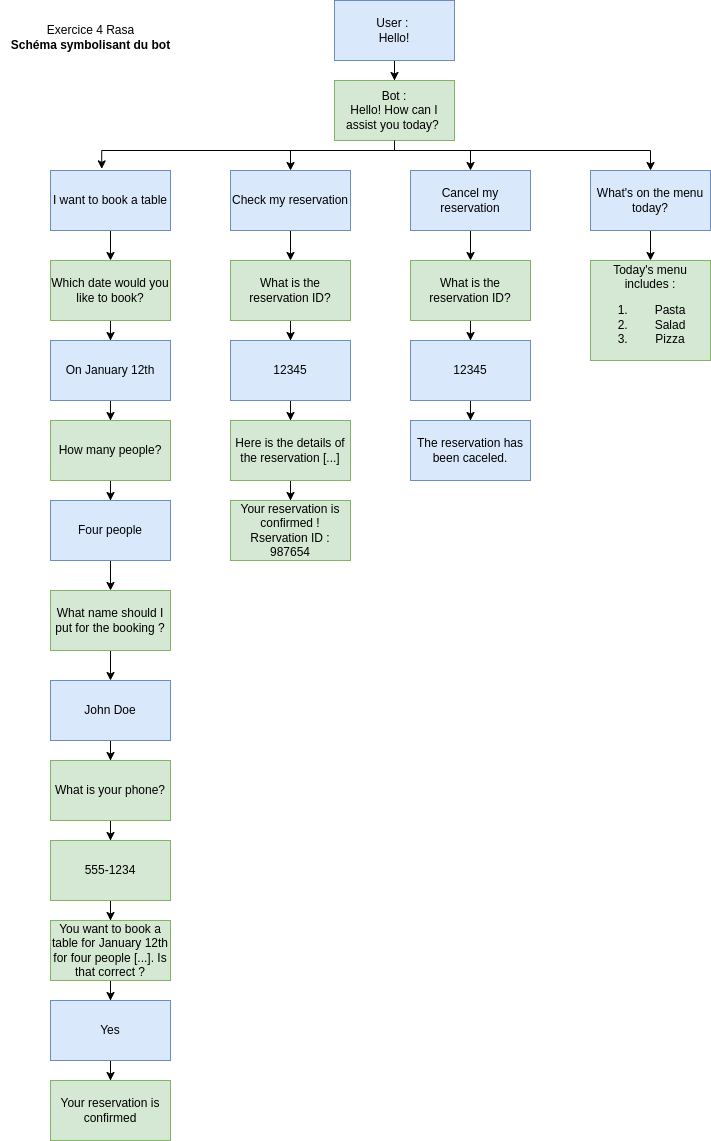

The diagram above was exported from draw.io. Its source (the exported page's mxGraphModel, read from the mxfile embedded in the PNG):
<mxGraphModel dx="1050" dy="538" grid="1" gridSize="10" guides="1" tooltips="1" connect="1" arrows="1" fold="1" page="1" pageScale="1" pageWidth="827" pageHeight="1169" math="0" shadow="0">
  <root>
    <mxCell id="0" />
    <mxCell id="1" parent="0" />
    <mxCell id="1Wed5nQp1AUd4wk-xMl1-3" value="" style="edgeStyle=orthogonalEdgeStyle;rounded=0;orthogonalLoop=1;jettySize=auto;html=1;" parent="1" source="1Wed5nQp1AUd4wk-xMl1-1" target="1Wed5nQp1AUd4wk-xMl1-2" edge="1">
      <mxGeometry relative="1" as="geometry" />
    </mxCell>
    <mxCell id="1Wed5nQp1AUd4wk-xMl1-1" value="User :&amp;nbsp;&lt;div&gt;Hello!&lt;/div&gt;" style="rounded=0;whiteSpace=wrap;html=1;fillColor=#dae8fc;strokeColor=#6c8ebf;" parent="1" vertex="1">
      <mxGeometry x="354" y="20" width="120" height="60" as="geometry" />
    </mxCell>
    <mxCell id="O3IL0jkUJRmO-p9THh-F-24" style="edgeStyle=orthogonalEdgeStyle;rounded=0;orthogonalLoop=1;jettySize=auto;html=1;exitX=0.5;exitY=1;exitDx=0;exitDy=0;entryX=0.5;entryY=0;entryDx=0;entryDy=0;" edge="1" parent="1" source="1Wed5nQp1AUd4wk-xMl1-2" target="1Wed5nQp1AUd4wk-xMl1-14">
      <mxGeometry relative="1" as="geometry">
        <Array as="points">
          <mxPoint x="414" y="170" />
          <mxPoint x="310" y="170" />
        </Array>
      </mxGeometry>
    </mxCell>
    <mxCell id="O3IL0jkUJRmO-p9THh-F-26" style="edgeStyle=orthogonalEdgeStyle;rounded=0;orthogonalLoop=1;jettySize=auto;html=1;exitX=0.5;exitY=1;exitDx=0;exitDy=0;entryX=0.5;entryY=0;entryDx=0;entryDy=0;" edge="1" parent="1" source="1Wed5nQp1AUd4wk-xMl1-2" target="1Wed5nQp1AUd4wk-xMl1-12">
      <mxGeometry relative="1" as="geometry">
        <Array as="points">
          <mxPoint x="414" y="170" />
          <mxPoint x="490" y="170" />
        </Array>
      </mxGeometry>
    </mxCell>
    <mxCell id="O3IL0jkUJRmO-p9THh-F-27" style="edgeStyle=orthogonalEdgeStyle;rounded=0;orthogonalLoop=1;jettySize=auto;html=1;exitX=0.5;exitY=1;exitDx=0;exitDy=0;entryX=0.5;entryY=0;entryDx=0;entryDy=0;" edge="1" parent="1" source="1Wed5nQp1AUd4wk-xMl1-2" target="O3IL0jkUJRmO-p9THh-F-17">
      <mxGeometry relative="1" as="geometry">
        <Array as="points">
          <mxPoint x="414" y="170" />
          <mxPoint x="670" y="170" />
        </Array>
      </mxGeometry>
    </mxCell>
    <mxCell id="1Wed5nQp1AUd4wk-xMl1-2" value="Bot :&lt;div&gt;Hello! How can I assist you today?&amp;nbsp;&lt;/div&gt;" style="whiteSpace=wrap;html=1;rounded=0;fillColor=#d5e8d4;strokeColor=#82b366;" parent="1" vertex="1">
      <mxGeometry x="354" y="100" width="120" height="60" as="geometry" />
    </mxCell>
    <mxCell id="1Wed5nQp1AUd4wk-xMl1-17" value="" style="edgeStyle=orthogonalEdgeStyle;rounded=0;orthogonalLoop=1;jettySize=auto;html=1;" parent="1" source="1Wed5nQp1AUd4wk-xMl1-10" target="1Wed5nQp1AUd4wk-xMl1-16" edge="1">
      <mxGeometry relative="1" as="geometry" />
    </mxCell>
    <mxCell id="1Wed5nQp1AUd4wk-xMl1-10" value="I want to book a table" style="whiteSpace=wrap;html=1;rounded=0;fillColor=#dae8fc;strokeColor=#6c8ebf;" parent="1" vertex="1">
      <mxGeometry x="70" y="190" width="120" height="60" as="geometry" />
    </mxCell>
    <mxCell id="O3IL0jkUJRmO-p9THh-F-10" value="" style="edgeStyle=orthogonalEdgeStyle;rounded=0;orthogonalLoop=1;jettySize=auto;html=1;" edge="1" parent="1" source="1Wed5nQp1AUd4wk-xMl1-12" target="O3IL0jkUJRmO-p9THh-F-9">
      <mxGeometry relative="1" as="geometry" />
    </mxCell>
    <mxCell id="1Wed5nQp1AUd4wk-xMl1-12" value="Cancel my reservation" style="whiteSpace=wrap;html=1;rounded=0;fillColor=#dae8fc;strokeColor=#6c8ebf;" parent="1" vertex="1">
      <mxGeometry x="430" y="190" width="120" height="60" as="geometry" />
    </mxCell>
    <mxCell id="O3IL0jkUJRmO-p9THh-F-2" value="" style="edgeStyle=orthogonalEdgeStyle;rounded=0;orthogonalLoop=1;jettySize=auto;html=1;" edge="1" parent="1" source="1Wed5nQp1AUd4wk-xMl1-14" target="O3IL0jkUJRmO-p9THh-F-1">
      <mxGeometry relative="1" as="geometry" />
    </mxCell>
    <mxCell id="1Wed5nQp1AUd4wk-xMl1-14" value="Check my reservation" style="whiteSpace=wrap;html=1;rounded=0;fillColor=#dae8fc;strokeColor=#6c8ebf;" parent="1" vertex="1">
      <mxGeometry x="250" y="190" width="120" height="60" as="geometry" />
    </mxCell>
    <mxCell id="1Wed5nQp1AUd4wk-xMl1-19" value="" style="edgeStyle=orthogonalEdgeStyle;rounded=0;orthogonalLoop=1;jettySize=auto;html=1;" parent="1" source="1Wed5nQp1AUd4wk-xMl1-16" target="1Wed5nQp1AUd4wk-xMl1-18" edge="1">
      <mxGeometry relative="1" as="geometry" />
    </mxCell>
    <mxCell id="1Wed5nQp1AUd4wk-xMl1-16" value="Which date would you like to book?" style="whiteSpace=wrap;html=1;rounded=0;fillColor=#d5e8d4;strokeColor=#82b366;" parent="1" vertex="1">
      <mxGeometry x="70" y="280" width="120" height="60" as="geometry" />
    </mxCell>
    <mxCell id="1Wed5nQp1AUd4wk-xMl1-21" value="" style="edgeStyle=orthogonalEdgeStyle;rounded=0;orthogonalLoop=1;jettySize=auto;html=1;" parent="1" source="1Wed5nQp1AUd4wk-xMl1-18" target="1Wed5nQp1AUd4wk-xMl1-20" edge="1">
      <mxGeometry relative="1" as="geometry" />
    </mxCell>
    <mxCell id="1Wed5nQp1AUd4wk-xMl1-18" value="On January 12th" style="whiteSpace=wrap;html=1;rounded=0;fillColor=#dae8fc;strokeColor=#6c8ebf;" parent="1" vertex="1">
      <mxGeometry x="70" y="360" width="120" height="60" as="geometry" />
    </mxCell>
    <mxCell id="1Wed5nQp1AUd4wk-xMl1-23" value="" style="edgeStyle=orthogonalEdgeStyle;rounded=0;orthogonalLoop=1;jettySize=auto;html=1;" parent="1" source="1Wed5nQp1AUd4wk-xMl1-20" target="1Wed5nQp1AUd4wk-xMl1-22" edge="1">
      <mxGeometry relative="1" as="geometry" />
    </mxCell>
    <mxCell id="1Wed5nQp1AUd4wk-xMl1-20" value="How many people?" style="whiteSpace=wrap;html=1;rounded=0;fillColor=#d5e8d4;strokeColor=#82b366;" parent="1" vertex="1">
      <mxGeometry x="70" y="440" width="120" height="60" as="geometry" />
    </mxCell>
    <mxCell id="1Wed5nQp1AUd4wk-xMl1-25" value="" style="edgeStyle=orthogonalEdgeStyle;rounded=0;orthogonalLoop=1;jettySize=auto;html=1;entryX=0.5;entryY=0;entryDx=0;entryDy=0;" parent="1" source="1Wed5nQp1AUd4wk-xMl1-22" target="1Wed5nQp1AUd4wk-xMl1-24" edge="1">
      <mxGeometry relative="1" as="geometry">
        <mxPoint x="130" y="860" as="targetPoint" />
      </mxGeometry>
    </mxCell>
    <mxCell id="1Wed5nQp1AUd4wk-xMl1-22" value="Four people" style="whiteSpace=wrap;html=1;rounded=0;fillColor=#dae8fc;strokeColor=#6c8ebf;" parent="1" vertex="1">
      <mxGeometry x="70" y="520" width="120" height="60" as="geometry" />
    </mxCell>
    <mxCell id="1Wed5nQp1AUd4wk-xMl1-27" value="" style="edgeStyle=orthogonalEdgeStyle;rounded=0;orthogonalLoop=1;jettySize=auto;html=1;" parent="1" source="1Wed5nQp1AUd4wk-xMl1-24" target="1Wed5nQp1AUd4wk-xMl1-26" edge="1">
      <mxGeometry relative="1" as="geometry" />
    </mxCell>
    <mxCell id="1Wed5nQp1AUd4wk-xMl1-24" value="What name should I put for the booking ?" style="whiteSpace=wrap;html=1;rounded=0;fillColor=#d5e8d4;strokeColor=#82b366;" parent="1" vertex="1">
      <mxGeometry x="70" y="610" width="120" height="60" as="geometry" />
    </mxCell>
    <mxCell id="1Wed5nQp1AUd4wk-xMl1-29" value="" style="edgeStyle=orthogonalEdgeStyle;rounded=0;orthogonalLoop=1;jettySize=auto;html=1;" parent="1" source="1Wed5nQp1AUd4wk-xMl1-26" target="1Wed5nQp1AUd4wk-xMl1-28" edge="1">
      <mxGeometry relative="1" as="geometry" />
    </mxCell>
    <mxCell id="1Wed5nQp1AUd4wk-xMl1-26" value="John Doe" style="whiteSpace=wrap;html=1;rounded=0;fillColor=#dae8fc;strokeColor=#6c8ebf;" parent="1" vertex="1">
      <mxGeometry x="70" y="700" width="120" height="60" as="geometry" />
    </mxCell>
    <mxCell id="1Wed5nQp1AUd4wk-xMl1-31" value="" style="edgeStyle=orthogonalEdgeStyle;rounded=0;orthogonalLoop=1;jettySize=auto;html=1;" parent="1" source="1Wed5nQp1AUd4wk-xMl1-28" target="1Wed5nQp1AUd4wk-xMl1-30" edge="1">
      <mxGeometry relative="1" as="geometry" />
    </mxCell>
    <mxCell id="1Wed5nQp1AUd4wk-xMl1-28" value="What is your phone?" style="whiteSpace=wrap;html=1;rounded=0;fillColor=#d5e8d4;strokeColor=#82b366;" parent="1" vertex="1">
      <mxGeometry x="70" y="780" width="120" height="60" as="geometry" />
    </mxCell>
    <mxCell id="1Wed5nQp1AUd4wk-xMl1-33" value="" style="edgeStyle=orthogonalEdgeStyle;rounded=0;orthogonalLoop=1;jettySize=auto;html=1;" parent="1" source="1Wed5nQp1AUd4wk-xMl1-30" target="1Wed5nQp1AUd4wk-xMl1-32" edge="1">
      <mxGeometry relative="1" as="geometry" />
    </mxCell>
    <mxCell id="1Wed5nQp1AUd4wk-xMl1-30" value="555-1234" style="whiteSpace=wrap;html=1;rounded=0;fillColor=#d5e8d4;strokeColor=#82b366;" parent="1" vertex="1">
      <mxGeometry x="70" y="860" width="120" height="60" as="geometry" />
    </mxCell>
    <mxCell id="1Wed5nQp1AUd4wk-xMl1-35" value="" style="edgeStyle=orthogonalEdgeStyle;rounded=0;orthogonalLoop=1;jettySize=auto;html=1;" parent="1" source="1Wed5nQp1AUd4wk-xMl1-32" target="1Wed5nQp1AUd4wk-xMl1-34" edge="1">
      <mxGeometry relative="1" as="geometry" />
    </mxCell>
    <mxCell id="1Wed5nQp1AUd4wk-xMl1-32" value="You want to book a table for January 12th for four people [...]. Is that correct ?" style="whiteSpace=wrap;html=1;rounded=0;fillColor=#d5e8d4;strokeColor=#82b366;" parent="1" vertex="1">
      <mxGeometry x="70" y="940" width="120" height="60" as="geometry" />
    </mxCell>
    <mxCell id="1Wed5nQp1AUd4wk-xMl1-38" value="" style="edgeStyle=orthogonalEdgeStyle;rounded=0;orthogonalLoop=1;jettySize=auto;html=1;" parent="1" source="1Wed5nQp1AUd4wk-xMl1-34" target="1Wed5nQp1AUd4wk-xMl1-37" edge="1">
      <mxGeometry relative="1" as="geometry" />
    </mxCell>
    <mxCell id="1Wed5nQp1AUd4wk-xMl1-34" value="Yes" style="whiteSpace=wrap;html=1;rounded=0;fillColor=#dae8fc;strokeColor=#6c8ebf;" parent="1" vertex="1">
      <mxGeometry x="70" y="1020" width="120" height="60" as="geometry" />
    </mxCell>
    <mxCell id="1Wed5nQp1AUd4wk-xMl1-37" value="Your reservation is confirmed" style="whiteSpace=wrap;html=1;rounded=0;fillColor=#d5e8d4;strokeColor=#82b366;" parent="1" vertex="1">
      <mxGeometry x="70" y="1100" width="120" height="60" as="geometry" />
    </mxCell>
    <mxCell id="O3IL0jkUJRmO-p9THh-F-4" value="" style="edgeStyle=orthogonalEdgeStyle;rounded=0;orthogonalLoop=1;jettySize=auto;html=1;" edge="1" parent="1" source="O3IL0jkUJRmO-p9THh-F-1" target="O3IL0jkUJRmO-p9THh-F-3">
      <mxGeometry relative="1" as="geometry" />
    </mxCell>
    <mxCell id="O3IL0jkUJRmO-p9THh-F-1" value="What is the reservation ID?" style="whiteSpace=wrap;html=1;rounded=0;fillColor=#d5e8d4;strokeColor=#82b366;" vertex="1" parent="1">
      <mxGeometry x="250" y="280" width="120" height="60" as="geometry" />
    </mxCell>
    <mxCell id="O3IL0jkUJRmO-p9THh-F-6" value="" style="edgeStyle=orthogonalEdgeStyle;rounded=0;orthogonalLoop=1;jettySize=auto;html=1;" edge="1" parent="1" source="O3IL0jkUJRmO-p9THh-F-3" target="O3IL0jkUJRmO-p9THh-F-5">
      <mxGeometry relative="1" as="geometry" />
    </mxCell>
    <mxCell id="O3IL0jkUJRmO-p9THh-F-3" value="12345" style="whiteSpace=wrap;html=1;rounded=0;fillColor=#dae8fc;strokeColor=#6c8ebf;" vertex="1" parent="1">
      <mxGeometry x="250" y="360" width="120" height="60" as="geometry" />
    </mxCell>
    <mxCell id="O3IL0jkUJRmO-p9THh-F-8" value="" style="edgeStyle=orthogonalEdgeStyle;rounded=0;orthogonalLoop=1;jettySize=auto;html=1;" edge="1" parent="1" source="O3IL0jkUJRmO-p9THh-F-5" target="O3IL0jkUJRmO-p9THh-F-7">
      <mxGeometry relative="1" as="geometry" />
    </mxCell>
    <mxCell id="O3IL0jkUJRmO-p9THh-F-5" value="Here is the details of the reservation [...]" style="whiteSpace=wrap;html=1;rounded=0;fillColor=#d5e8d4;strokeColor=#82b366;" vertex="1" parent="1">
      <mxGeometry x="250" y="440" width="120" height="60" as="geometry" />
    </mxCell>
    <mxCell id="O3IL0jkUJRmO-p9THh-F-7" value="Your reservation is confirmed !&lt;div&gt;Rservation ID : 987654&lt;/div&gt;" style="whiteSpace=wrap;html=1;rounded=0;fillColor=#d5e8d4;strokeColor=#82b366;" vertex="1" parent="1">
      <mxGeometry x="250" y="520" width="120" height="60" as="geometry" />
    </mxCell>
    <mxCell id="O3IL0jkUJRmO-p9THh-F-12" value="" style="edgeStyle=orthogonalEdgeStyle;rounded=0;orthogonalLoop=1;jettySize=auto;html=1;" edge="1" parent="1" source="O3IL0jkUJRmO-p9THh-F-9" target="O3IL0jkUJRmO-p9THh-F-11">
      <mxGeometry relative="1" as="geometry" />
    </mxCell>
    <mxCell id="O3IL0jkUJRmO-p9THh-F-9" value="What is the reservation ID?" style="whiteSpace=wrap;html=1;rounded=0;fillColor=#d5e8d4;strokeColor=#82b366;" vertex="1" parent="1">
      <mxGeometry x="430" y="280" width="120" height="60" as="geometry" />
    </mxCell>
    <mxCell id="O3IL0jkUJRmO-p9THh-F-14" value="" style="edgeStyle=orthogonalEdgeStyle;rounded=0;orthogonalLoop=1;jettySize=auto;html=1;" edge="1" parent="1" source="O3IL0jkUJRmO-p9THh-F-11" target="O3IL0jkUJRmO-p9THh-F-13">
      <mxGeometry relative="1" as="geometry" />
    </mxCell>
    <mxCell id="O3IL0jkUJRmO-p9THh-F-11" value="12345" style="whiteSpace=wrap;html=1;rounded=0;fillColor=#dae8fc;strokeColor=#6c8ebf;" vertex="1" parent="1">
      <mxGeometry x="430" y="360" width="120" height="60" as="geometry" />
    </mxCell>
    <mxCell id="O3IL0jkUJRmO-p9THh-F-13" value="The reservation has been caceled." style="whiteSpace=wrap;html=1;rounded=0;fillColor=#dae8fc;strokeColor=#6c8ebf;" vertex="1" parent="1">
      <mxGeometry x="430" y="440" width="120" height="60" as="geometry" />
    </mxCell>
    <mxCell id="O3IL0jkUJRmO-p9THh-F-20" value="" style="edgeStyle=orthogonalEdgeStyle;rounded=0;orthogonalLoop=1;jettySize=auto;html=1;" edge="1" parent="1" source="O3IL0jkUJRmO-p9THh-F-17" target="O3IL0jkUJRmO-p9THh-F-19">
      <mxGeometry relative="1" as="geometry" />
    </mxCell>
    <mxCell id="O3IL0jkUJRmO-p9THh-F-17" value="What's on the menu today?" style="whiteSpace=wrap;html=1;rounded=0;fillColor=#dae8fc;strokeColor=#6c8ebf;" vertex="1" parent="1">
      <mxGeometry x="610" y="190" width="120" height="60" as="geometry" />
    </mxCell>
    <mxCell id="O3IL0jkUJRmO-p9THh-F-19" value="Today's menu includes :&lt;div&gt;&lt;ol&gt;&lt;li&gt;Pasta&lt;/li&gt;&lt;li&gt;Salad&lt;/li&gt;&lt;li&gt;Pizza&lt;/li&gt;&lt;/ol&gt;&lt;/div&gt;" style="whiteSpace=wrap;html=1;rounded=0;fillColor=#d5e8d4;strokeColor=#82b366;" vertex="1" parent="1">
      <mxGeometry x="610" y="280" width="120" height="100" as="geometry" />
    </mxCell>
    <mxCell id="O3IL0jkUJRmO-p9THh-F-23" style="edgeStyle=orthogonalEdgeStyle;rounded=0;orthogonalLoop=1;jettySize=auto;html=1;exitX=0.5;exitY=1;exitDx=0;exitDy=0;entryX=0.427;entryY=-0.027;entryDx=0;entryDy=0;entryPerimeter=0;" edge="1" parent="1" source="1Wed5nQp1AUd4wk-xMl1-2" target="1Wed5nQp1AUd4wk-xMl1-10">
      <mxGeometry relative="1" as="geometry">
        <Array as="points">
          <mxPoint x="414" y="170" />
          <mxPoint x="121" y="170" />
        </Array>
      </mxGeometry>
    </mxCell>
    <mxCell id="O3IL0jkUJRmO-p9THh-F-28" value="&lt;div&gt;&lt;br&gt;&lt;/div&gt;Exercice 4 Rasa&lt;div&gt;&lt;b style=&quot;background-color: initial;&quot;&gt;Schéma symbolisant du bot&lt;/b&gt;&lt;/div&gt;" style="text;html=1;align=center;verticalAlign=middle;resizable=0;points=[];autosize=1;strokeColor=none;fillColor=none;" vertex="1" parent="1">
      <mxGeometry x="20" y="20" width="180" height="60" as="geometry" />
    </mxCell>
  </root>
</mxGraphModel>